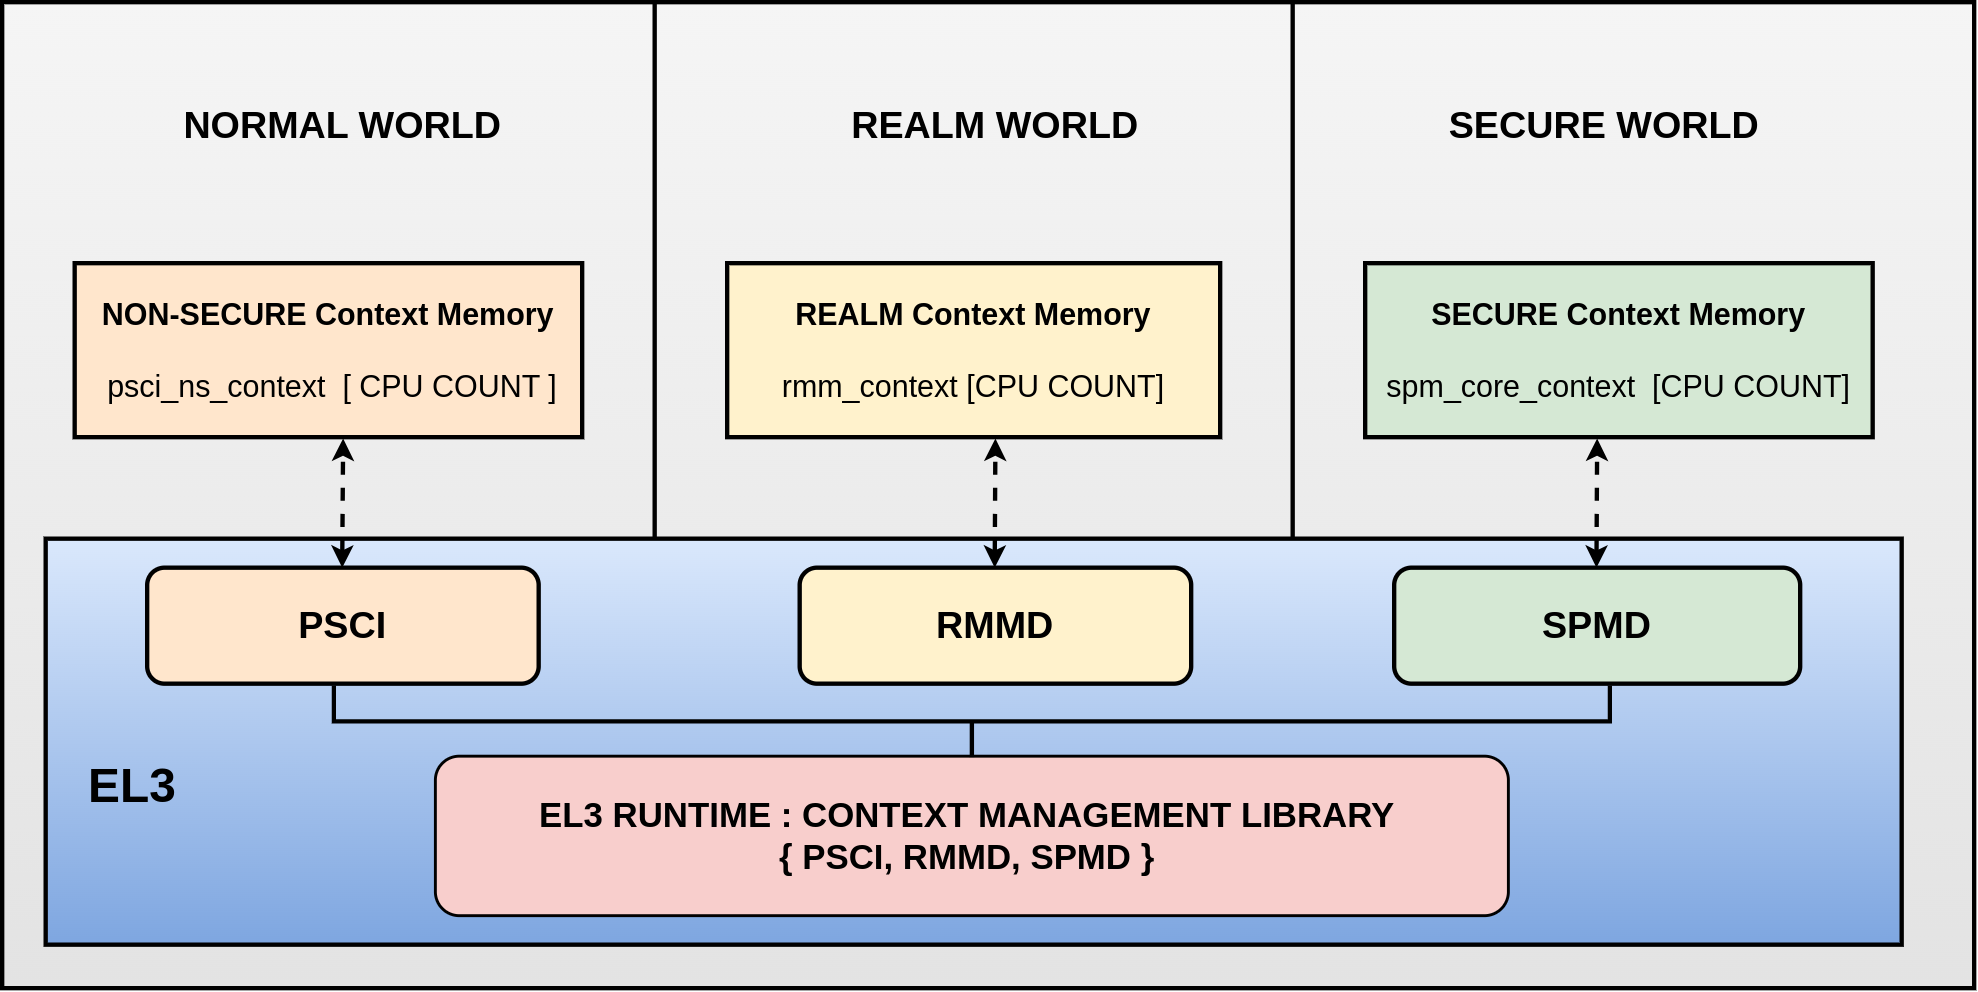

The diagram above was exported from draw.io. Its source (the exported page's mxGraphModel, read from the mxfile embedded in the PNG):
<mxGraphModel dx="1781" dy="1188" grid="1" gridSize="10" guides="1" tooltips="1" connect="1" arrows="1" fold="1" page="0" pageScale="1" pageWidth="850" pageHeight="1100" math="0" shadow="0">
  <root>
    <mxCell id="0" />
    <mxCell id="1" parent="0" />
    <mxCell id="w6p_fMiDNisnDNSun7L_-2" value="" style="rounded=0;whiteSpace=wrap;html=1;strokeWidth=3;fillColor=#f5f5f5;gradientColor=#E3E3E3;strokeColor=#000000;" vertex="1" parent="1">
      <mxGeometry x="-240" y="-50" width="1360" height="680" as="geometry" />
    </mxCell>
    <mxCell id="w6p_fMiDNisnDNSun7L_-3" value="" style="rounded=0;whiteSpace=wrap;html=1;strokeWidth=3;fillColor=#dae8fc;strokeColor=#000000;gradientColor=#7ea6e0;" vertex="1" parent="1">
      <mxGeometry x="-210" y="320" width="1280" height="280" as="geometry" />
    </mxCell>
    <mxCell id="w6p_fMiDNisnDNSun7L_-4" value="&lt;font style=&quot;font-size: 21px;&quot;&gt;&lt;b&gt;NON-SECURE Context Memory&lt;/b&gt;&lt;br&gt;&lt;br&gt;&amp;nbsp;psci_ns_context&amp;nbsp; [ CPU COUNT ]&lt;/font&gt;" style="rounded=0;whiteSpace=wrap;html=1;strokeWidth=3;fillColor=#ffe6cc;strokeColor=#000000;" vertex="1" parent="1">
      <mxGeometry x="-190" y="130" width="350" height="120" as="geometry" />
    </mxCell>
    <mxCell id="w6p_fMiDNisnDNSun7L_-5" value="&lt;font style=&quot;font-size: 21px;&quot;&gt;&lt;b&gt;SECURE Context Memory &lt;/b&gt;&lt;br&gt;&lt;br&gt;spm_core_context&amp;nbsp; [CPU COUNT]&lt;/font&gt;" style="rounded=0;whiteSpace=wrap;html=1;strokeWidth=3;fillColor=#d5e8d4;strokeColor=#000000;" vertex="1" parent="1">
      <mxGeometry x="700" y="130" width="350" height="120" as="geometry" />
    </mxCell>
    <mxCell id="w6p_fMiDNisnDNSun7L_-6" value="&lt;font style=&quot;font-size: 21px;&quot;&gt;&lt;b&gt;REALM Context Memory&lt;/b&gt;&lt;br&gt;&lt;br&gt;rmm_context [CPU COUNT]&lt;/font&gt;" style="rounded=0;whiteSpace=wrap;html=1;strokeWidth=3;fillColor=#fff2cc;strokeColor=#000000;" vertex="1" parent="1">
      <mxGeometry x="260" y="130" width="340" height="120" as="geometry" />
    </mxCell>
    <mxCell id="w6p_fMiDNisnDNSun7L_-7" value="" style="endArrow=none;html=1;rounded=0;strokeWidth=3;" edge="1" parent="1">
      <mxGeometry width="50" height="50" relative="1" as="geometry">
        <mxPoint x="210" y="320" as="sourcePoint" />
        <mxPoint x="210" y="-50" as="targetPoint" />
      </mxGeometry>
    </mxCell>
    <mxCell id="w6p_fMiDNisnDNSun7L_-8" value="" style="endArrow=none;html=1;rounded=0;strokeWidth=3;" edge="1" parent="1">
      <mxGeometry width="50" height="50" relative="1" as="geometry">
        <mxPoint x="650" y="320" as="sourcePoint" />
        <mxPoint x="650" y="-50" as="targetPoint" />
      </mxGeometry>
    </mxCell>
    <mxCell id="w6p_fMiDNisnDNSun7L_-10" value="&lt;b style=&quot;border-color: var(--border-color);&quot;&gt;&lt;font style=&quot;font-size: 26px;&quot;&gt;NORMAL WORLD&lt;/font&gt;&lt;/b&gt;" style="text;html=1;strokeColor=none;fillColor=none;align=center;verticalAlign=middle;whiteSpace=wrap;rounded=0;" vertex="1" parent="1">
      <mxGeometry x="-140" y="20" width="270" height="30" as="geometry" />
    </mxCell>
    <mxCell id="w6p_fMiDNisnDNSun7L_-11" value="&lt;b style=&quot;border-color: var(--border-color);&quot;&gt;&lt;font style=&quot;font-size: 26px;&quot;&gt;REALM WORLD&lt;/font&gt;&lt;/b&gt;" style="text;html=1;strokeColor=none;fillColor=none;align=center;verticalAlign=middle;whiteSpace=wrap;rounded=0;" vertex="1" parent="1">
      <mxGeometry x="310" y="20" width="270" height="30" as="geometry" />
    </mxCell>
    <mxCell id="w6p_fMiDNisnDNSun7L_-12" value="&lt;b style=&quot;border-color: var(--border-color);&quot;&gt;&lt;font style=&quot;font-size: 26px;&quot;&gt;SECURE WORLD&lt;/font&gt;&lt;/b&gt;" style="text;html=1;strokeColor=none;fillColor=none;align=center;verticalAlign=middle;whiteSpace=wrap;rounded=0;" vertex="1" parent="1">
      <mxGeometry x="730" y="20" width="270" height="30" as="geometry" />
    </mxCell>
    <mxCell id="w6p_fMiDNisnDNSun7L_-13" value="&lt;b style=&quot;font-size: 24px;&quot;&gt;&lt;font style=&quot;font-size: 24px;&quot;&gt;EL3 RUNTIME : CONTEXT MANAGEMENT LIBRARY&amp;nbsp;&lt;br&gt;{ PSCI, RMMD, SPMD }&amp;nbsp;&lt;br&gt;&lt;/font&gt;&lt;/b&gt;" style="rounded=1;whiteSpace=wrap;html=1;fillColor=#f8cecc;strokeColor=#000000;strokeWidth=2;" vertex="1" parent="1">
      <mxGeometry x="58.76" y="470" width="740" height="110" as="geometry" />
    </mxCell>
    <mxCell id="w6p_fMiDNisnDNSun7L_-16" value="&lt;font style=&quot;font-size: 26px;&quot;&gt;&lt;b&gt;SPMD&lt;span style=&quot;white-space: pre;&quot;&gt; &lt;/span&gt;&lt;/b&gt;&lt;/font&gt;" style="rounded=1;whiteSpace=wrap;html=1;strokeWidth=3;fillColor=#d5e8d4;strokeColor=#000000;" vertex="1" parent="1">
      <mxGeometry x="720" y="340" width="280" height="80" as="geometry" />
    </mxCell>
    <mxCell id="w6p_fMiDNisnDNSun7L_-17" value="&lt;font size=&quot;1&quot; style=&quot;&quot;&gt;&lt;b style=&quot;font-size: 26px;&quot;&gt;RMMD&lt;/b&gt;&lt;/font&gt;" style="rounded=1;whiteSpace=wrap;html=1;strokeWidth=3;fillColor=#fff2cc;strokeColor=#000000;" vertex="1" parent="1">
      <mxGeometry x="310" y="340" width="270" height="80" as="geometry" />
    </mxCell>
    <mxCell id="w6p_fMiDNisnDNSun7L_-19" value="&lt;b&gt;&lt;font style=&quot;font-size: 26px;&quot;&gt;PSCI&lt;/font&gt;&lt;/b&gt;" style="rounded=1;whiteSpace=wrap;html=1;strokeWidth=3;fillColor=#ffe6cc;strokeColor=#000000;" vertex="1" parent="1">
      <mxGeometry x="-140" y="340" width="270" height="80" as="geometry" />
    </mxCell>
    <mxCell id="w6p_fMiDNisnDNSun7L_-20" value="" style="strokeWidth=3;html=1;shape=mxgraph.flowchart.annotation_2;align=left;labelPosition=right;pointerEvents=1;rotation=-90;" vertex="1" parent="1">
      <mxGeometry x="404.07" y="5.95" width="49.38" height="880" as="geometry" />
    </mxCell>
    <mxCell id="w6p_fMiDNisnDNSun7L_-22" value="" style="endArrow=classic;startArrow=classic;html=1;rounded=0;entryX=0.529;entryY=1.008;entryDx=0;entryDy=0;exitX=0.459;exitY=0;exitDx=0;exitDy=0;exitPerimeter=0;dashed=1;strokeWidth=3;entryPerimeter=0;" edge="1" parent="1" target="w6p_fMiDNisnDNSun7L_-4">
      <mxGeometry width="50" height="50" relative="1" as="geometry">
        <mxPoint x="-5.5" y="340" as="sourcePoint" />
        <mxPoint x="-4.5" y="220" as="targetPoint" />
      </mxGeometry>
    </mxCell>
    <mxCell id="w6p_fMiDNisnDNSun7L_-25" value="" style="endArrow=classic;startArrow=classic;html=1;rounded=0;entryX=0.529;entryY=1.008;entryDx=0;entryDy=0;exitX=0.459;exitY=0;exitDx=0;exitDy=0;exitPerimeter=0;dashed=1;strokeWidth=3;entryPerimeter=0;" edge="1" parent="1">
      <mxGeometry width="50" height="50" relative="1" as="geometry">
        <mxPoint x="444.5" y="340" as="sourcePoint" />
        <mxPoint x="445" y="251" as="targetPoint" />
      </mxGeometry>
    </mxCell>
    <mxCell id="w6p_fMiDNisnDNSun7L_-30" value="" style="endArrow=classic;startArrow=classic;html=1;rounded=0;entryX=0.529;entryY=1.008;entryDx=0;entryDy=0;exitX=0.459;exitY=0;exitDx=0;exitDy=0;exitPerimeter=0;dashed=1;strokeWidth=3;entryPerimeter=0;" edge="1" parent="1">
      <mxGeometry width="50" height="50" relative="1" as="geometry">
        <mxPoint x="859.5" y="340" as="sourcePoint" />
        <mxPoint x="860" y="251" as="targetPoint" />
      </mxGeometry>
    </mxCell>
    <mxCell id="w6p_fMiDNisnDNSun7L_-31" value="&lt;font size=&quot;1&quot; style=&quot;&quot;&gt;&lt;b style=&quot;font-size: 33px;&quot;&gt;EL3&lt;/b&gt;&lt;/font&gt;" style="text;html=1;strokeColor=none;fillColor=none;align=center;verticalAlign=middle;whiteSpace=wrap;rounded=0;" vertex="1" parent="1">
      <mxGeometry x="-200" y="460" width="100" height="60" as="geometry" />
    </mxCell>
  </root>
</mxGraphModel>